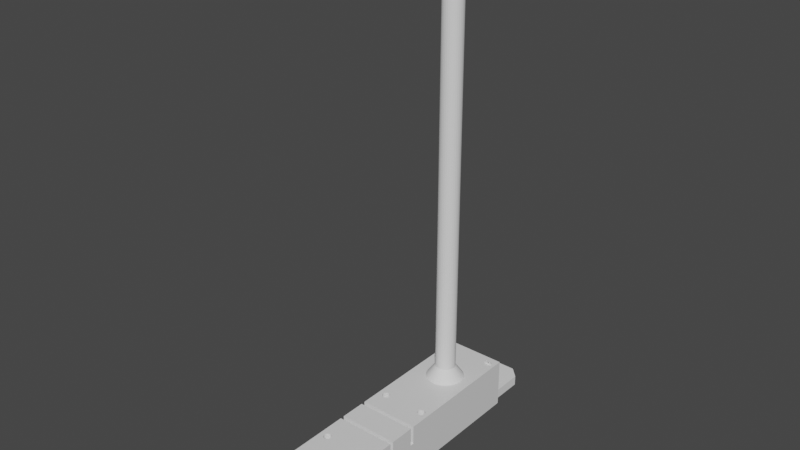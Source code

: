 # Source: FILETADOR_V2.0.blend  (saved by Blender 3.2.14; exported with 4.5.12 LTS)
import bpy
from mathutils import Matrix  # noqa: F401  (used for matrix-valued properties, if any)

bpy.ops.wm.read_factory_settings(use_empty=True)
scene = bpy.context.scene
scene.name = 'Scene'

# ---- collections
col_collection = bpy.data.collections.new('Collection'); scene.collection.children.link(col_collection)

# ---- materials (node trees are filled in below, after node groups)
mat_material = bpy.data.materials.new('Material')
mat_material.alpha_threshold = 0.0
mat_material.use_transparent_shadow = False
mat_material.line_color = (0.0, 0.0, 0.0, 1.0)
mat_material_001 = bpy.data.materials.new('Material.001')
mat_material_001.use_transparent_shadow = False
mat_material_001.diffuse_color = (0.163, 0.1368, 0.8, 1.0)

# ---- material node trees
mat_material.use_nodes = True; mat_material.node_tree.nodes.clear()
_N = mat_material.node_tree.nodes; _L = mat_material.node_tree.links
n0 = _N.new('ShaderNodeOutputMaterial'); n0.name = 'Material Output'; n0.location = (300, 300)
n1 = _N.new('ShaderNodeBsdfPrincipled'); n1.name = 'Principled BSDF'; n1.location = (10, 300)
n1.distribution = 'GGX'
n1.subsurface_method = 'RANDOM_WALK_SKIN'
n1.inputs[2].default_value = 0.4
n1.inputs[3].default_value = 1.45
n1.inputs[27].default_value = (0.0, 0.0, 0.0, 1.0)
n1.inputs[28].default_value = 1.0
_L.new(n1.outputs[0], n0.inputs[0])
n0.is_active_output = True
mat_material_001.use_nodes = True; mat_material_001.node_tree.nodes.clear()
_N = mat_material_001.node_tree.nodes; _L = mat_material_001.node_tree.links
n0 = _N.new('ShaderNodeBsdfPrincipled'); n0.name = 'Principled BSDF'; n0.location = (10, 300)
n0.distribution = 'GGX'
n0.subsurface_method = 'RANDOM_WALK_SKIN'
n0.inputs[3].default_value = 1.45
n0.inputs[27].default_value = (0.0, 0.0, 0.0, 1.0)
n0.inputs[28].default_value = 1.0
n1 = _N.new('ShaderNodeOutputMaterial'); n1.name = 'Material Output'; n1.location = (300, 300)
_L.new(n0.outputs[0], n1.inputs[0])
n1.is_active_output = True

# ---- world
world_world = bpy.data.worlds.new('World'); scene.world = world_world
world_world.use_nodes = True; world_world.node_tree.nodes.clear()
_N = world_world.node_tree.nodes; _L = world_world.node_tree.links
n0 = _N.new('ShaderNodeOutputWorld'); n0.name = 'World Output'; n0.location = (300, 300)
n1 = _N.new('ShaderNodeBackground'); n1.name = 'Background'; n1.location = (10, 300)
n1.inputs[0].default_value = (0.05088, 0.05088, 0.05088, 1.0)
_L.new(n1.outputs[0], n0.inputs[0])
n0.is_active_output = True
world_world.color = (0.05088, 0.05088, 0.05088)
world_world.use_sun_shadow = False
world_world.sun_shadow_jitter_overblur = 0.0

# ---- meshes
me_cube = bpy.data.meshes.new('Cube')
me_cube.from_pydata([(-0.7048, 0.07168, 0.3843), (-0.7048, -0.6125, 0.3843), (0.7302, 0.07168, 0.3843), (0.7302, -0.6125, 0.3843), (-0.6788, 0.07104, 0.3843), (1.0, 1.0, 1.0), (-0.6788, -0.6132, 0.3843), (-0.6538, 0.06914, 0.3843), (1.0, 1.0, -1.0), (0.7562, -0.6132, 0.3843), (-0.6307, 0.06606, 0.3843), (-0.6538, -0.6151, 0.3843), (1.0, -1.0, 1.0), (-0.6105, 0.06191, 0.3843), (0.7812, -0.6151, 0.3843), (-0.594, 0.05686, 0.3843), (-0.6307, -0.6182, 0.3843), (0.7562, 0.07104, 0.3843), (-0.6105, -0.6223, 0.3843), (-0.5816, 0.0511, 0.3843), (1.0, -1.0, -1.0), (0.8043, -0.6182, 0.3843), (-0.5741, 0.04485, 0.3843), (-0.594, -0.6274, 0.3843), (-0.5715, 0.03834, 0.3843), (-1.0, 1.0, 1.0), (0.7812, 0.06914, 0.3843), (0.8245, -0.6223, 0.3843), (-0.5741, 0.03184, 0.3843), (-0.5816, -0.6331, 0.3843), (-1.0, 1.0, -1.0), (-0.5816, 0.02559, 0.3843), (-1.0, -1.0, 1.0), (-0.5741, -0.6394, 0.3843), (-0.594, 0.01982, 0.3843), (0.841, -0.6274, 0.3843), (-0.6105, 0.01477, 0.3843), (0.8043, 0.06606, 0.3843), (-0.5715, -0.6459, 0.3843), (-0.6307, 0.01063, 0.3843), (-1.0, -1.0, -1.0), (-1.0, -0.1737, 1.0), (-0.6538, 0.007547, 0.3843), (-0.5741, -0.6524, 0.3843), (0.8534, -0.6331, 0.3843), (-0.6788, 0.00565, 0.3843), (0.8245, 0.06191, 0.3843), (-0.5816, -0.6586, 0.3843), (-0.7048, 0.00501, 0.3843), (-1.0, -0.1403, 1.0), (-0.594, -0.6644, 0.3843), (-0.7308, 0.00565, 0.3843), (0.8609, -0.6394, 0.3843), (1.0, -0.1737, 1.0), (-0.6105, -0.6694, 0.3843), (-0.7558, 0.007547, 0.3843), (0.841, 0.05686, 0.3843), (-0.7789, 0.01063, 0.3843), (0.8635, -0.6459, 0.3843), (1.0, -0.1403, 1.0), (-0.6307, -0.6736, 0.3843), (-0.7991, 0.01477, 0.3843), (0.8534, 0.0511, 0.3843), (-0.6538, -0.6767, 0.3843), (-0.8157, 0.01982, 0.3843), (0.8609, -0.6524, 0.3843), (-0.828, 0.02559, 0.3843), (-1.0, -0.1737, 0.2267), (-0.6788, -0.6786, 0.3843), (-0.8356, 0.03184, 0.3843), (-1.0, -0.1403, 0.2267), (0.8534, -0.6586, 0.3843), (-0.8382, 0.03834, 0.3843), (-0.7048, -0.6792, 0.3843), (0.8609, 0.04485, 0.3843), (-0.8356, 0.04485, 0.3843), (0.841, -0.6644, 0.3843), (-0.7308, -0.6786, 0.3843), (-0.828, 0.0511, 0.3843), (1.0, -0.1737, 0.2267), (1.0, -0.1403, 0.2267), (-0.8157, 0.05686, 0.3843), (-0.7558, -0.6767, 0.3843), (0.8635, 0.03834, 0.3843), (-0.7991, 0.06191, 0.3843), (0.8245, -0.6694, 0.3843), (-0.7789, -0.6736, 0.3843), (-0.7789, 0.06606, 0.3843), (-1.0, -0.4161, 1.0), (0.8043, -0.6736, 0.3843), (-0.7991, -0.6694, 0.3843), (-0.7558, 0.06914, 0.3843), (-1.0, -0.3827, 1.0), (1.0, -0.4161, 1.0), (-0.7308, 0.07104, 0.3843), (-0.8157, -0.6644, 0.3843), (0.8609, 0.03184, 0.3843), (0.7812, -0.6767, 0.3843), (-0.828, -0.6586, 0.3843), (1.0, -0.3827, 1.0), (0.8534, 0.02559, 0.3843), (-0.8356, -0.6524, 0.3843), (0.7562, -0.6786, 0.3843), (-1.0, -0.4161, 0.4683), (0.7302, -0.6792, 0.3843), (-0.8382, -0.6459, 0.3843), (-1.0, -0.3827, 0.4683), (1.0, -0.4161, 0.4683), (-0.8356, -0.6394, 0.3843), (0.841, 0.01982, 0.3843), (0.7042, -0.6786, 0.3843), (-0.828, -0.6331, 0.3843), (1.0, -0.3827, 0.4683), (0.6792, -0.6767, 0.3843), (-0.8157, -0.6274, 0.3843), (0.8245, 0.01477, 0.3843), (-0.7991, -0.6223, 0.3843), (0.8043, 0.01063, 0.3843), (0.7812, 0.007547, 0.3843), (-0.7789, -0.6182, 0.3843), (0.6561, -0.6736, 0.3843), (0.7562, 0.00565, 0.3843), (0.7302, 0.00501, 0.3843), (-0.7558, -0.6151, 0.3843), (0.6359, -0.6694, 0.3843), (0.7042, 0.00565, 0.3843), (-0.7308, -0.6132, 0.3843), (0.6792, 0.007547, 0.3843), (0.6193, -0.6644, 0.3843), (0.6561, 0.01063, 0.3843), (0.6359, 0.01477, 0.3843), (0.607, -0.6586, 0.3843), (0.6193, 0.01982, 0.3843), (0.607, 0.02559, 0.3843), (0.5994, -0.6524, 0.3843), (0.5994, 0.03184, 0.3843), (0.5968, 0.03834, 0.3843), (0.5968, -0.6459, 0.3843), (0.5994, 0.04485, 0.3843), (0.607, 0.0511, 0.3843), (0.5994, -0.6394, 0.3843), (0.6193, 0.05686, 0.3843), (0.6359, 0.06191, 0.3843), (0.607, -0.6331, 0.3843), (0.6561, 0.06606, 0.3843), (0.6792, 0.06914, 0.3843), (0.6193, -0.6274, 0.3843), (0.7042, 0.07104, 0.3843), (0.7562, 0.00565, 1.0), (0.6359, -0.6223, 0.3843), (0.7562, 0.07104, 1.0), (0.8043, 0.01063, 1.0), (0.6561, -0.6182, 0.3843), (0.7812, 0.007547, 1.0), (0.7812, 0.06914, 1.0), (0.6792, -0.6151, 0.3843), (0.6561, 0.06606, 1.0), (0.6792, 0.06914, 1.0), (0.7042, -0.6132, 0.3843), (0.7042, 0.07104, 1.0), (0.7302, 0.07168, 1.0), (0.8245, 0.01477, 1.0), (0.8043, 0.06606, 1.0), (0.841, 0.01982, 1.0), (0.841, 0.05686, 1.0), (0.8245, 0.06191, 1.0), (0.8534, 0.0511, 1.0), (0.8635, 0.03834, 1.0), (0.8609, 0.04485, 1.0), (0.8534, 0.02559, 1.0), (0.8609, 0.03184, 1.0), (0.5994, 0.03184, 1.0), (0.5968, 0.03834, 1.0), (0.5994, 0.04485, 1.0), (0.607, 0.02559, 1.0), (0.6193, 0.01982, 1.0), (0.607, 0.0511, 1.0), (0.6193, 0.05686, 1.0), (0.6359, 0.01477, 1.0), (0.6561, 0.01063, 1.0), (0.6359, 0.06191, 1.0), (0.7302, 0.00501, 1.0), (0.6792, 0.007547, 1.0), (0.7042, 0.00565, 1.0), (0.5968, -0.6459, 1.0), (0.5994, -0.6524, 1.0), (0.5994, -0.6394, 1.0), (0.607, -0.6331, 1.0), (0.6193, -0.6274, 1.0), (0.6193, -0.6644, 1.0), (0.607, -0.6586, 1.0), (0.6359, -0.6223, 1.0), (0.6561, -0.6182, 1.0), (0.6561, -0.6736, 1.0), (0.6792, -0.6151, 1.0), (0.7302, -0.6792, 1.0), (0.7042, -0.6132, 1.0), (0.7042, -0.6786, 1.0), (0.6792, -0.6767, 1.0), (0.6359, -0.6694, 1.0), (0.7562, -0.6786, 1.0), (0.7302, -0.6125, 1.0), (0.7812, -0.6767, 1.0), (0.7562, -0.6132, 1.0), (0.8043, -0.6736, 1.0), (0.7812, -0.6151, 1.0), (0.8245, -0.6694, 1.0), (0.8043, -0.6182, 1.0), (0.841, -0.6644, 1.0), (0.8415, -0.6642, 1.0), (0.8534, -0.6586, 1.0), (0.841, -0.6274, 1.0), (0.8635, -0.6459, 1.0), (0.8609, -0.6524, 1.0), (0.8609, -0.6394, 1.0), (0.8534, -0.6331, 1.0), (0.8245, -0.6223, 1.0), (-0.7048, -0.6125, 1.0), (-0.6788, -0.6132, 1.0), (-0.6538, -0.6151, 1.0), (-0.6307, -0.6182, 1.0), (-0.6105, -0.6223, 1.0), (-0.594, -0.6274, 1.0), (-0.5816, -0.6331, 1.0), (-0.5741, -0.6394, 1.0), (-0.5715, -0.6459, 1.0), (-0.5741, -0.6524, 1.0), (-0.5816, -0.6586, 1.0), (-0.594, -0.6644, 1.0), (-0.6105, -0.6694, 1.0), (-0.6307, -0.6736, 1.0), (-0.6538, -0.6767, 1.0), (-0.6788, -0.6786, 1.0), (-0.7048, -0.6792, 1.0), (-0.7308, -0.6786, 1.0), (-0.7558, -0.6767, 1.0), (-0.7789, -0.6736, 1.0), (-0.7991, -0.6694, 1.0), (-0.8157, -0.6644, 1.0), (-0.828, -0.6586, 1.0), (-0.8356, -0.6524, 1.0), (-0.8382, -0.6459, 1.0), (-0.8356, -0.6394, 1.0), (-0.828, -0.6331, 1.0), (-0.8157, -0.6274, 1.0), (-0.7991, -0.6223, 1.0), (-0.7789, -0.6182, 1.0), (-0.7558, -0.6151, 1.0), (-0.7308, -0.6132, 1.0), (-0.7048, 0.07168, 1.0), (-0.6788, 0.07104, 1.0), (-0.6538, 0.06914, 1.0), (-0.6307, 0.06606, 1.0), (-0.6105, 0.06191, 1.0), (-0.594, 0.05686, 1.0), (-0.5816, 0.0511, 1.0), (-0.5741, 0.04485, 1.0), (-0.5715, 0.03834, 1.0), (-0.5741, 0.03184, 1.0), (-0.5816, 0.02559, 1.0), (-0.594, 0.01982, 1.0), (-0.6105, 0.01477, 1.0), (-0.6307, 0.01063, 1.0), (-0.6538, 0.007547, 1.0), (-0.6788, 0.00565, 1.0), (-0.7048, 0.00501, 1.0), (-0.7308, 0.00565, 1.0), (-0.7558, 0.007547, 1.0), (-0.7789, 0.01063, 1.0), (-0.7991, 0.01477, 1.0), (-0.8157, 0.01982, 1.0), (-0.828, 0.02559, 1.0), (-0.8356, 0.03184, 1.0), (-0.8382, 0.03834, 1.0), (-0.8356, 0.04485, 1.0), (-0.828, 0.0511, 1.0), (-0.8157, 0.05686, 1.0), (-0.7991, 0.06191, 1.0), (-0.7789, 0.06606, 1.0), (-0.7558, 0.06914, 1.0), (-0.7308, 0.07104, 1.0)], [], [(12, 93, 215, 214, 212, 213, 210, 209), (215, 93, 88, 243, 244, 245, 246, 247, 248, 217, 218, 219, 220, 221, 222, 223, 224, 225, 226, 227, 228, 229, 230, 231, 232, 233, 234, 235, 236, 237, 238, 239, 32, 12, 209, 208, 206, 204, 202, 200, 195, 197, 198, 193, 199, 189, 190, 185, 184, 186, 187, 188, 191, 192, 194, 196, 201, 203, 205, 207, 216, 211), (88, 32, 239, 240, 241, 242, 243), (99, 53, 41, 92), (59, 5, 162, 165, 164, 166, 168, 167, 170), (272, 49, 59, 170, 169, 163, 161, 151, 153, 148, 181, 183, 182, 179, 178, 175, 174, 171, 172, 173, 176, 177, 180, 156, 157, 159, 160, 150, 154, 162, 5, 25, 277, 278, 279, 280, 249, 250, 251, 252, 253, 254, 255, 256, 257, 258, 259, 260, 261, 262, 263, 264, 265, 266, 267, 268, 269, 270, 271), (277, 25, 49, 272, 273, 274, 275, 276), (20, 12, 32, 40), (92, 41, 67, 70, 49, 25, 30, 40, 32, 88, 103, 106), (30, 8, 20, 40), (12, 20, 8, 5, 59, 80, 79, 53, 99, 112, 107, 93), (30, 25, 5, 8), (49, 70, 80, 59), (53, 79, 67, 41), (70, 67, 79, 80), (92, 106, 112, 99), (93, 107, 103, 88), (106, 103, 107, 112), (160, 2, 17, 150), (150, 17, 26, 154), (154, 26, 37, 162), (162, 37, 46, 165), (165, 46, 56, 164), (164, 56, 62, 166), (166, 62, 74, 168), (74, 83, 167, 168), (83, 96, 170, 167), (96, 100, 169, 170), (100, 109, 163, 169), (109, 115, 161, 163), (115, 117, 151, 161), (117, 118, 153, 151), (118, 121, 148, 153), (121, 122, 181, 148), (122, 125, 183, 181), (125, 127, 182, 183), (127, 129, 179, 182), (129, 130, 178, 179), (130, 132, 175, 178), (132, 133, 174, 175), (133, 135, 171, 174), (171, 135, 136, 172), (172, 136, 138, 173), (173, 138, 139, 176), (176, 139, 141, 177), (177, 141, 142, 180), (180, 142, 144, 156), (156, 144, 145, 157), (157, 145, 147, 159), (159, 147, 2, 160), (74, 62, 56, 46, 37, 26, 17, 2, 147, 145, 144, 142, 141, 139, 138, 136, 135, 133, 132, 130, 129, 127, 125, 122, 121, 118, 117, 115, 109, 100, 96, 83), (201, 3, 9, 203), (203, 9, 14, 205), (205, 14, 21, 207), (207, 21, 27, 216), (216, 27, 35, 211), (211, 35, 44, 215), (215, 44, 52, 214), (52, 58, 212, 214), (58, 65, 213, 212), (65, 71, 210, 213), (209, 210, 71, 76, 208), (76, 85, 206, 208), (85, 89, 204, 206), (89, 97, 202, 204), (97, 102, 200, 202), (102, 104, 195, 200), (104, 110, 197, 195), (110, 113, 198, 197), (113, 120, 193, 198), (120, 124, 199, 193), (124, 128, 189, 199), (128, 131, 190, 189), (131, 134, 185, 190), (185, 134, 137, 184), (184, 137, 140, 186), (186, 140, 143, 187), (187, 143, 146, 188), (188, 146, 149, 191), (191, 149, 152, 192), (192, 152, 155, 194), (194, 155, 158, 196), (196, 158, 3, 201), (137, 134, 131, 128, 124, 120, 113, 110, 104, 102, 97, 89, 85, 76, 71, 65, 58, 52, 44, 35, 27, 21, 14, 9, 3, 158, 155, 152, 149, 146, 143, 140), (217, 1, 6, 218), (218, 6, 11, 219), (219, 11, 16, 220), (220, 16, 18, 221), (221, 18, 23, 222), (222, 23, 29, 223), (223, 29, 33, 224), (33, 38, 225, 224), (38, 43, 226, 225), (43, 47, 227, 226), (47, 50, 228, 227), (50, 54, 229, 228), (54, 60, 230, 229), (60, 63, 231, 230), (63, 68, 232, 231), (68, 73, 233, 232), (73, 77, 234, 233), (77, 82, 235, 234), (82, 86, 236, 235), (86, 90, 237, 236), (90, 95, 238, 237), (95, 98, 239, 238), (98, 101, 240, 239), (240, 101, 105, 241), (241, 105, 108, 242), (242, 108, 111, 243), (243, 111, 114, 244), (244, 114, 116, 245), (245, 116, 119, 246), (246, 119, 123, 247), (247, 123, 126, 248), (248, 126, 1, 217), (33, 29, 23, 18, 16, 11, 6, 1, 126, 123, 119, 116, 114, 111, 108, 105, 101, 98, 95, 90, 86, 82, 77, 73, 68, 63, 60, 54, 50, 47, 43, 38), (249, 0, 4, 250), (250, 4, 7, 251), (251, 7, 10, 252), (252, 10, 13, 253), (253, 13, 15, 254), (254, 15, 19, 255), (255, 19, 22, 256), (22, 24, 257, 256), (24, 28, 258, 257), (28, 31, 259, 258), (31, 34, 260, 259), (34, 36, 261, 260), (36, 39, 262, 261), (39, 42, 263, 262), (42, 45, 264, 263), (45, 48, 265, 264), (48, 51, 266, 265), (51, 55, 267, 266), (55, 57, 268, 267), (57, 61, 269, 268), (61, 64, 270, 269), (64, 66, 271, 270), (66, 69, 272, 271), (272, 69, 72, 273), (273, 72, 75, 274), (274, 75, 78, 275), (275, 78, 81, 276), (276, 81, 84, 277), (277, 84, 87, 278), (278, 87, 91, 279), (279, 91, 94, 280), (280, 94, 0, 249), (22, 19, 15, 13, 10, 7, 4, 0, 94, 91, 87, 84, 81, 78, 75, 72, 69, 66, 64, 61, 57, 55, 51, 48, 45, 42, 39, 36, 34, 31, 28, 24)])
me_cube.polygons.foreach_set('material_index', [0, 0, 0, 0, 0, 0, 0, 0, 0, 0, 0, 0, 1, 1, 1, 1, 1, 1, 1, 1, 1, 1, 1, 1, 1, 1, 1, 1, 1, 1, 1, 1, 1, 1, 1, 1, 1, 1, 1, 1, 1, 1, 1, 1, 1, 1, 1, 1, 1, 1, 1, 1, 1, 1, 1, 1, 1, 1, 1, 1, 1, 1, 1, 1, 1, 1, 1, 1, 1, 1, 1, 1, 1, 1, 1, 1, 1, 1, 1, 1, 1, 1, 1, 1, 1, 1, 1, 1, 1, 1, 1, 1, 1, 1, 1, 1, 1, 1, 1, 1, 1, 1, 1, 1, 1, 1, 1, 1, 1, 1, 1, 1, 1, 1, 1, 1, 1, 1, 1, 1, 1, 1, 1, 1, 1, 1, 1, 1, 1, 1, 1, 1, 1, 1, 1, 1, 1, 1, 1, 1, 1, 1, 1, 1, 1, 1, 1, 1, 1, 1])
_uv = me_cube.uv_layers.new(name='UVMap')
_uv.uv.foreach_set('vector', [0.625, 0.75, 0.625, 0.677, 0.6433, 0.7041, 0.6424, 0.7049, 0.6421, 0.7057, 0.6424, 0.7065, 0.6433, 0.7073, 0.6448, 0.708, 0.6433, 0.7041, 0.625, 0.677, 0.875, 0.677, 0.8535, 0.7041, 0.852, 0.7034, 0.8499, 0.7028, 0.8474, 0.7023, 0.8445, 0.7019, 0.8414, 0.7016, 0.8381, 0.7016, 0.8349, 0.7016, 0.8317, 0.7019, 0.8288, 0.7023, 0.8263, 0.7028, 0.8242, 0.7034, 0.8227, 0.7041, 0.8218, 0.7049, 0.8214, 0.7057, 0.8218, 0.7065, 0.8227, 0.7073, 0.8242, 0.708, 0.8263, 0.7087, 0.8288, 0.7092, 0.8317, 0.7096, 0.8349, 0.7098, 0.8381, 0.7099, 0.8414, 0.7098, 0.8445, 0.7096, 0.8474, 0.7092, 0.8499, 0.7087, 0.852, 0.708, 0.8535, 0.7073, 0.875, 0.75, 0.625, 0.75, 0.6448, 0.708, 0.6449, 0.708, 0.6469, 0.7087, 0.6495, 0.7092, 0.6523, 0.7096, 0.6555, 0.7098, 0.6587, 0.7099, 0.662, 0.7098, 0.6651, 0.7096, 0.668, 0.7092, 0.6705, 0.7087, 0.6726, 0.708, 0.6741, 0.7073, 0.6751, 0.7065, 0.6754, 0.7057, 0.6751, 0.7049, 0.6741, 0.7041, 0.6726, 0.7034, 0.6705, 0.7028, 0.668, 0.7023, 0.6651, 0.7019, 0.662, 0.7016, 0.6587, 0.7016, 0.6555, 0.7016, 0.6523, 0.7019, 0.6495, 0.7023, 0.6469, 0.7028, 0.6449, 0.7034, 0.875, 0.677, 0.875, 0.75, 0.8535, 0.7073, 0.8544, 0.7065, 0.8548, 0.7057, 0.8544, 0.7049, 0.8535, 0.7041, 0.625, 0.6728, 0.625, 0.6467, 0.875, 0.6467, 0.875, 0.6728, 0.625, 0.6425, 0.625, 0.5, 0.6495, 0.6167, 0.6469, 0.6173, 0.6449, 0.6179, 0.6433, 0.6186, 0.6424, 0.6194, 0.6421, 0.6202, 0.6424, 0.621, 0.8544, 0.621, 0.875, 0.6425, 0.625, 0.6425, 0.6424, 0.621, 0.6433, 0.6218, 0.6449, 0.6225, 0.6469, 0.6232, 0.6495, 0.6237, 0.6523, 0.6241, 0.6555, 0.6243, 0.6587, 0.6244, 0.662, 0.6243, 0.6651, 0.6241, 0.668, 0.6237, 0.6705, 0.6232, 0.6726, 0.6225, 0.6741, 0.6218, 0.6751, 0.621, 0.6754, 0.6202, 0.6751, 0.6194, 0.6741, 0.6186, 0.6726, 0.6179, 0.6705, 0.6173, 0.668, 0.6167, 0.6651, 0.6164, 0.662, 0.6161, 0.6587, 0.616, 0.6555, 0.6161, 0.6523, 0.6164, 0.6495, 0.6167, 0.625, 0.5, 0.875, 0.5, 0.8499, 0.6173, 0.8474, 0.6167, 0.8445, 0.6164, 0.8414, 0.6161, 0.8381, 0.616, 0.8349, 0.6161, 0.8317, 0.6164, 0.8288, 0.6167, 0.8263, 0.6173, 0.8242, 0.6179, 0.8227, 0.6186, 0.8218, 0.6194, 0.8214, 0.6202, 0.8218, 0.621, 0.8227, 0.6218, 0.8242, 0.6225, 0.8263, 0.6232, 0.8288, 0.6237, 0.8317, 0.6241, 0.8349, 0.6243, 0.8381, 0.6244, 0.8414, 0.6243, 0.8445, 0.6241, 0.8474, 0.6237, 0.8499, 0.6232, 0.852, 0.6225, 0.8535, 0.6218, 0.8499, 0.6173, 0.875, 0.5, 0.875, 0.6425, 0.8544, 0.621, 0.8548, 0.6202, 0.8544, 0.6194, 0.8535, 0.6186, 0.852, 0.6179, 0.375, 0.75, 0.625, 0.75, 0.625, 1.0, 0.375, 1.0, 0.625, 0.07716, 0.625, 0.1033, 0.5283, 0.1033, 0.5283, 0.1075, 0.625, 0.1075, 0.625, 0.25, 0.375, 0.25, 0.375, 0.0, 0.625, 0.0, 0.625, 0.07299, 0.5585, 0.07299, 0.5585, 0.07716, 0.125, 0.5, 0.375, 0.5, 0.375, 0.75, 0.125, 0.75, 0.625, 0.75, 0.375, 0.75, 0.375, 0.5, 0.625, 0.5, 0.625, 0.6425, 0.5283, 0.6425, 0.5283, 0.6467, 0.625, 0.6467, 0.625, 0.6728, 0.5585, 0.6728, 0.5585, 0.677, 0.625, 0.677, 0.375, 0.25, 0.625, 0.25, 0.625, 0.5, 0.375, 0.5, 0.6167, 0.2738, 0.375, 0.2738, 0.375, 0.4881, 0.6167, 0.4881, 0.6167, 0.7619, 0.375, 0.7619, 0.375, 0.9762, 0.6167, 0.9762, 0.1488, 0.5, 0.1488, 0.75, 0.3631, 0.75, 0.3631, 0.5, 0.6124, 0.2738, 0.375, 0.2738, 0.375, 0.4881, 0.6124, 0.4881, 0.6124, 0.7619, 0.375, 0.7619, 0.375, 0.9762, 0.6124, 0.9762, 0.1488, 0.5, 0.1488, 0.75, 0.3631, 0.75, 0.3631, 0.5, 1.0, 0.981, 1.0, 0.5, 0.9688, 0.5, 0.9688, 0.981, 0.9688, 0.981, 0.9688, 0.5, 0.9375, 0.5, 0.9375, 0.981, 0.9375, 0.981, 0.9375, 0.5, 0.9062, 0.5, 0.9063, 0.981, 0.9063, 0.981, 0.9062, 0.5, 0.875, 0.5, 0.875, 0.981, 0.875, 0.981, 0.875, 0.5, 0.8438, 0.5, 0.8438, 0.981, 0.8438, 0.981, 0.8438, 0.5, 0.8125, 0.5, 0.8125, 0.981, 0.8125, 0.981, 0.8125, 0.5, 0.7812, 0.5, 0.7812, 0.981, 0.7812, 0.5, 0.75, 0.5, 0.75, 0.981, 0.7812, 0.981, 0.75, 0.5, 0.7188, 0.5, 0.7188, 0.981, 0.75, 0.981, 0.7188, 0.5, 0.6875, 0.5, 0.6875, 0.981, 0.7188, 0.981, 0.6875, 0.5, 0.6562, 0.5, 0.6562, 0.981, 0.6875, 0.981, 0.6562, 0.5, 0.625, 0.5, 0.625, 0.981, 0.6562, 0.981, 0.625, 0.5, 0.5938, 0.5, 0.5938, 0.981, 0.625, 0.981, 0.5938, 0.5, 0.5625, 0.5, 0.5625, 0.981, 0.5938, 0.981, 0.5625, 0.5, 0.5312, 0.5, 0.5312, 0.981, 0.5625, 0.981, 0.5312, 0.5, 0.5, 0.5, 0.5, 0.981, 0.5312, 0.981, 0.5, 0.5, 0.4688, 0.5, 0.4688, 0.981, 0.5, 0.981, 0.4688, 0.5, 0.4375, 0.5, 0.4375, 0.981, 0.4688, 0.981, 0.4375, 0.5, 0.4062, 0.5, 0.4062, 0.981, 0.4375, 0.981, 0.4062, 0.5, 0.375, 0.5, 0.375, 0.981, 0.4062, 0.981, 0.375, 0.5, 0.3438, 0.5, 0.3438, 0.981, 0.375, 0.981, 0.3438, 0.5, 0.3125, 0.5, 0.3125, 0.981, 0.3438, 0.981, 0.3125, 0.5, 0.2812, 0.5, 0.2812, 0.981, 0.3125, 0.981, 0.2812, 0.981, 0.2812, 0.5, 0.25, 0.5, 0.25, 0.981, 0.25, 0.981, 0.25, 0.5, 0.2188, 0.5, 0.2188, 0.981, 0.2188, 0.981, 0.2188, 0.5, 0.1875, 0.5, 0.1875, 0.981, 0.1875, 0.981, 0.1875, 0.5, 0.1562, 0.5, 0.1562, 0.981, 0.1562, 0.981, 0.1562, 0.5, 0.125, 0.5, 0.125, 0.981, 0.125, 0.981, 0.125, 0.5, 0.09375, 0.5, 0.09375, 0.981, 0.09375, 0.981, 0.09375, 0.5, 0.0625, 0.5, 0.0625, 0.981, 0.0625, 0.981, 0.0625, 0.5, 0.03125, 0.5, 0.03125, 0.981, 0.03125, 0.981, 0.03125, 0.5, 0.0, 0.5, 0.0, 0.981, 0.9854, 0.2968, 0.9717, 0.3418, 0.9496, 0.3833, 0.9197, 0.4197, 0.8833, 0.4496, 0.8418, 0.4717, 0.7968, 0.4854, 0.75, 0.49, 0.7032, 0.4854, 0.6582, 0.4717, 0.6167, 0.4496, 0.5803, 0.4197, 0.5504, 0.3833, 0.5283, 0.3418, 0.5146, 0.2968, 0.51, 0.25, 0.5146, 0.2032, 0.5283, 0.1582, 0.5504, 0.1167, 0.5803, 0.08029, 0.6167, 0.05045, 0.6582, 0.02827, 0.7032, 0.01461, 0.75, 0.01, 0.7968, 0.01461, 0.8418, 0.02827, 0.8833, 0.05045, 0.9197, 0.08029, 0.9496, 0.1167, 0.9717, 0.1582, 0.9854, 0.2032, 0.99, 0.25, 1.0, 0.981, 1.0, 0.5, 0.9688, 0.5, 0.9688, 0.981, 0.9688, 0.981, 0.9688, 0.5, 0.9375, 0.5, 0.9375, 0.981, 0.9375, 0.981, 0.9375, 0.5, 0.9062, 0.5, 0.9062, 0.981, 0.9062, 0.981, 0.9062, 0.5, 0.875, 0.5, 0.875, 0.981, 0.875, 0.981, 0.875, 0.5, 0.8438, 0.5, 0.8438, 0.981, 0.8438, 0.981, 0.8438, 0.5, 0.8125, 0.5, 0.8125, 0.981, 0.8125, 0.981, 0.8125, 0.5, 0.7812, 0.5, 0.7812, 0.981, 0.7812, 0.5, 0.75, 0.5, 0.75, 0.981, 0.7812, 0.981, 0.75, 0.5, 0.7188, 0.5, 0.7188, 0.981, 0.75, 0.981, 0.7188, 0.5, 0.6875, 0.5, 0.6875, 0.981, 0.7188, 0.981, 0.6574, 0.981, 0.6875, 0.981, 0.6875, 0.5, 0.6562, 0.5, 0.6562, 0.981, 0.6562, 0.5, 0.625, 0.5, 0.625, 0.981, 0.6562, 0.981, 0.625, 0.5, 0.5938, 0.5, 0.5938, 0.981, 0.625, 0.981, 0.5938, 0.5, 0.5625, 0.5, 0.5625, 0.981, 0.5938, 0.981, 0.5625, 0.5, 0.5312, 0.5, 0.5312, 0.981, 0.5625, 0.981, 0.5312, 0.5, 0.5, 0.5, 0.5, 0.981, 0.5312, 0.981, 0.5, 0.5, 0.4688, 0.5, 0.4688, 0.981, 0.5, 0.981, 0.4688, 0.5, 0.4375, 0.5, 0.4375, 0.981, 0.4688, 0.981, 0.4375, 0.5, 0.4062, 0.5, 0.4062, 0.981, 0.4375, 0.981, 0.4062, 0.5, 0.375, 0.5, 0.375, 0.981, 0.4062, 0.981, 0.375, 0.5, 0.3438, 0.5, 0.3438, 0.981, 0.375, 0.981, 0.3438, 0.5, 0.3125, 0.5, 0.3125, 0.981, 0.3438, 0.981, 0.3125, 0.5, 0.2812, 0.5, 0.2812, 0.981, 0.3125, 0.981, 0.2812, 0.981, 0.2812, 0.5, 0.25, 0.5, 0.25, 0.981, 0.25, 0.981, 0.25, 0.5, 0.2188, 0.5, 0.2188, 0.981, 0.2188, 0.981, 0.2188, 0.5, 0.1875, 0.5, 0.1875, 0.981, 0.1875, 0.981, 0.1875, 0.5, 0.1562, 0.5, 0.1562, 0.981, 0.1562, 0.981, 0.1562, 0.5, 0.125, 0.5, 0.125, 0.981, 0.125, 0.981, 0.125, 0.5, 0.09375, 0.5, 0.09375, 0.981, 0.09375, 0.981, 0.09375, 0.5, 0.0625, 0.5, 0.0625, 0.981, 0.0625, 0.981, 0.0625, 0.5, 0.03125, 0.5, 0.03125, 0.981, 0.03125, 0.981, 0.03125, 0.5, 0.0, 0.5, 0.0, 0.981, 0.51, 0.25, 0.5146, 0.2032, 0.5283, 0.1582, 0.5504, 0.1167, 0.5803, 0.08029, 0.6167, 0.05045, 0.6582, 0.02827, 0.7032, 0.01461, 0.75, 0.01, 0.7968, 0.01461, 0.8418, 0.02827, 0.8833, 0.05045, 0.9197, 0.08029, 0.9496, 0.1167, 0.9717, 0.1582, 0.9854, 0.2032, 0.99, 0.25, 0.9854, 0.2968, 0.9717, 0.3418, 0.9496, 0.3833, 0.9197, 0.4197, 0.8833, 0.4496, 0.8418, 0.4717, 0.7968, 0.4854, 0.75, 0.49, 0.7032, 0.4854, 0.6582, 0.4717, 0.6167, 0.4496, 0.5803, 0.4197, 0.5504, 0.3833, 0.5283, 0.3418, 0.5146, 0.2968, 1.0, 0.981, 1.0, 0.5, 0.9688, 0.5, 0.9688, 0.981, 0.9688, 0.981, 0.9688, 0.5, 0.9375, 0.5, 0.9375, 0.981, 0.9375, 0.981, 0.9375, 0.5, 0.9062, 0.5, 0.9062, 0.981, 0.9062, 0.981, 0.9062, 0.5, 0.875, 0.5, 0.875, 0.981, 0.875, 0.981, 0.875, 0.5, 0.8438, 0.5, 0.8438, 0.981, 0.8438, 0.981, 0.8438, 0.5, 0.8125, 0.5, 0.8125, 0.981, 0.8125, 0.981, 0.8125, 0.5, 0.7812, 0.5, 0.7812, 0.981, 0.7812, 0.5, 0.75, 0.5, 0.75, 0.981, 0.7812, 0.981, 0.75, 0.5, 0.7188, 0.5, 0.7188, 0.981, 0.75, 0.981, 0.7188, 0.5, 0.6875, 0.5, 0.6875, 0.981, 0.7188, 0.981, 0.6875, 0.5, 0.6562, 0.5, 0.6562, 0.981, 0.6875, 0.981, 0.6562, 0.5, 0.625, 0.5, 0.625, 0.981, 0.6562, 0.981, 0.625, 0.5, 0.5938, 0.5, 0.5938, 0.981, 0.625, 0.981, 0.5938, 0.5, 0.5625, 0.5, 0.5625, 0.981, 0.5938, 0.981, 0.5625, 0.5, 0.5312, 0.5, 0.5312, 0.981, 0.5625, 0.981, 0.5312, 0.5, 0.5, 0.5, 0.5, 0.981, 0.5312, 0.981, 0.5, 0.5, 0.4688, 0.5, 0.4688, 0.981, 0.5, 0.981, 0.4688, 0.5, 0.4375, 0.5, 0.4375, 0.981, 0.4688, 0.981, 0.4375, 0.5, 0.4062, 0.5, 0.4062, 0.981, 0.4375, 0.981, 0.4062, 0.5, 0.375, 0.5, 0.375, 0.981, 0.4062, 0.981, 0.375, 0.5, 0.3438, 0.5, 0.3438, 0.981, 0.375, 0.981, 0.3438, 0.5, 0.3125, 0.5, 0.3125, 0.981, 0.3438, 0.981, 0.3125, 0.5, 0.2812, 0.5, 0.2812, 0.981, 0.3125, 0.981, 0.2812, 0.981, 0.2812, 0.5, 0.25, 0.5, 0.25, 0.981, 0.25, 0.981, 0.25, 0.5, 0.2188, 0.5, 0.2188, 0.981, 0.2188, 0.981, 0.2188, 0.5, 0.1875, 0.5, 0.1875, 0.981, 0.1875, 0.981, 0.1875, 0.5, 0.1562, 0.5, 0.1562, 0.981, 0.1562, 0.981, 0.1562, 0.5, 0.125, 0.5, 0.125, 0.981, 0.125, 0.981, 0.125, 0.5, 0.09375, 0.5, 0.09375, 0.981, 0.09375, 0.981, 0.09375, 0.5, 0.0625, 0.5, 0.0625, 0.981, 0.0625, 0.981, 0.0625, 0.5, 0.03125, 0.5, 0.03125, 0.981, 0.03125, 0.981, 0.03125, 0.5, 0.0, 0.5, 0.0, 0.981, 0.9854, 0.2968, 0.9717, 0.3418, 0.9496, 0.3833, 0.9197, 0.4197, 0.8833, 0.4496, 0.8418, 0.4717, 0.7968, 0.4854, 0.75, 0.49, 0.7032, 0.4854, 0.6582, 0.4717, 0.6167, 0.4496, 0.5803, 0.4197, 0.5504, 0.3833, 0.5283, 0.3418, 0.5146, 0.2968, 0.51, 0.25, 0.5146, 0.2032, 0.5283, 0.1582, 0.5504, 0.1167, 0.5803, 0.08029, 0.6167, 0.05045, 0.6582, 0.02827, 0.7032, 0.01461, 0.75, 0.01, 0.7968, 0.01461, 0.8418, 0.02827, 0.8833, 0.05045, 0.9197, 0.08029, 0.9496, 0.1167, 0.9717, 0.1582, 0.9854, 0.2032, 0.99, 0.25, 1.0, 0.981, 1.0, 0.5, 0.9688, 0.5, 0.9688, 0.981, 0.9688, 0.981, 0.9688, 0.5, 0.9375, 0.5, 0.9375, 0.981, 0.9375, 0.981, 0.9375, 0.5, 0.9062, 0.5, 0.9062, 0.981, 0.9062, 0.981, 0.9062, 0.5, 0.875, 0.5, 0.875, 0.981, 0.875, 0.981, 0.875, 0.5, 0.8438, 0.5, 0.8438, 0.981, 0.8438, 0.981, 0.8438, 0.5, 0.8125, 0.5, 0.8125, 0.981, 0.8125, 0.981, 0.8125, 0.5, 0.7812, 0.5, 0.7812, 0.981, 0.7812, 0.5, 0.75, 0.5, 0.75, 0.981, 0.7812, 0.981, 0.75, 0.5, 0.7188, 0.5, 0.7188, 0.981, 0.75, 0.981, 0.7188, 0.5, 0.6875, 0.5, 0.6875, 0.981, 0.7188, 0.981, 0.6875, 0.5, 0.6562, 0.5, 0.6562, 0.981, 0.6875, 0.981, 0.6562, 0.5, 0.625, 0.5, 0.625, 0.981, 0.6562, 0.981, 0.625, 0.5, 0.5938, 0.5, 0.5938, 0.981, 0.625, 0.981, 0.5938, 0.5, 0.5625, 0.5, 0.5625, 0.981, 0.5938, 0.981, 0.5625, 0.5, 0.5312, 0.5, 0.5312, 0.981, 0.5625, 0.981, 0.5312, 0.5, 0.5, 0.5, 0.5, 0.981, 0.5312, 0.981, 0.5, 0.5, 0.4688, 0.5, 0.4688, 0.981, 0.5, 0.981, 0.4688, 0.5, 0.4375, 0.5, 0.4375, 0.981, 0.4688, 0.981, 0.4375, 0.5, 0.4062, 0.5, 0.4062, 0.981, 0.4375, 0.981, 0.4062, 0.5, 0.375, 0.5, 0.375, 0.981, 0.4062, 0.981, 0.375, 0.5, 0.3438, 0.5, 0.3438, 0.981, 0.375, 0.981, 0.3438, 0.5, 0.3125, 0.5, 0.3125, 0.981, 0.3438, 0.981, 0.3125, 0.5, 0.2812, 0.5, 0.2812, 0.981, 0.3125, 0.981, 0.2812, 0.981, 0.2812, 0.5, 0.25, 0.5, 0.25, 0.981, 0.25, 0.981, 0.25, 0.5, 0.2188, 0.5, 0.2188, 0.981, 0.2188, 0.981, 0.2188, 0.5, 0.1875, 0.5, 0.1875, 0.981, 0.1875, 0.981, 0.1875, 0.5, 0.1562, 0.5, 0.1562, 0.981, 0.1562, 0.981, 0.1562, 0.5, 0.125, 0.5, 0.125, 0.981, 0.125, 0.981, 0.125, 0.5, 0.09375, 0.5, 0.09375, 0.981, 0.09375, 0.981, 0.09375, 0.5, 0.0625, 0.5, 0.0625, 0.981, 0.0625, 0.981, 0.0625, 0.5, 0.03125, 0.5, 0.03125, 0.981, 0.03125, 0.981, 0.03125, 0.5, 0.0, 0.5, 0.0, 0.981, 0.9854, 0.2968, 0.9717, 0.3418, 0.9496, 0.3833, 0.9197, 0.4197, 0.8833, 0.4496, 0.8418, 0.4717, 0.7968, 0.4854, 0.75, 0.49, 0.7032, 0.4854, 0.6582, 0.4717, 0.6167, 0.4496, 0.5803, 0.4197, 0.5504, 0.3833, 0.5283, 0.3418, 0.5146, 0.2968, 0.51, 0.25, 0.5146, 0.2032, 0.5283, 0.1582, 0.5504, 0.1167, 0.5803, 0.08029, 0.6167, 0.05045, 0.6582, 0.02827, 0.7032, 0.01461, 0.75, 0.01, 0.7968, 0.01461, 0.8418, 0.02827, 0.8833, 0.05045, 0.9197, 0.08029, 0.9496, 0.1167, 0.9717, 0.1582, 0.9854, 0.2032, 0.99, 0.25])
me_cube.materials.append(mat_material)
me_cube.materials.append(None)
me_cube.materials.append(mat_material_001)
me_cube.use_mirror_vertex_groups = False
me_cube.update()
me_cube_006 = bpy.data.meshes.new('Cube.006')
me_cube_006.from_pydata([(-1.0, -1.0, -1.0), (-1.0, -1.0, 1.0), (1.0, -1.0, -1.0), (1.0, -1.0, 1.0), (-2.842e-14, 1.0, -1.0), (-2.842e-14, 1.0, 1.0), (-2.842e-14, -1.0, -1.0), (-2.842e-14, -1.0, 1.0), (-0.5, 1.0, -1.0), (-0.5, -1.0, 1.0), (-0.5, 1.0, 1.0), (-0.5, -1.0, -1.0), (0.5, 1.0, 1.0), (0.5, -1.0, -1.0), (0.5, 1.0, -1.0), (0.5, -1.0, 1.0), (-1.0, 0.6007, -1.0), (-0.6007, 1.0, -1.0), (-0.6007, 1.0, 1.0), (-1.0, 0.6007, 1.0), (0.6007, 1.0, -1.0), (1.0, 0.6007, -1.0), (1.0, 0.6007, 1.0), (0.6007, 1.0, 1.0), (-2.842e-14, -0.1838, 1.0), (0.01281, -0.185, -1.0), (0.01281, -0.185, 1.0), (-2.842e-14, -0.1838, -1.0), (-0.01841, -0.182, -1.0), (-0.01841, -0.182, 1.0), (-0.04842, -0.1728, -1.0), (-0.04842, -0.1728, 1.0), (-0.07608, -0.1581, -1.0), (-0.07608, -0.1581, 1.0), (-0.1003, -0.1382, -1.0), (-0.1003, -0.1382, 1.0), (-0.1202, -0.1139, -1.0), (-0.1202, -0.1139, 1.0), (-0.135, -0.08626, -1.0), (-0.135, -0.08626, 1.0), (-0.1441, -0.05624, -1.0), (-0.1441, -0.05624, 1.0), (-0.1472, -0.02503, -1.0), (-0.1472, -0.02503, 1.0), (-0.1441, 0.006189, -1.0), (-0.1441, 0.006189, 1.0), (-0.135, 0.0362, -1.0), (-0.135, 0.0362, 1.0), (-0.1202, 0.06387, -1.0), (-0.1202, 0.06387, 1.0), (-0.1003, 0.08811, -1.0), (-0.1003, 0.08811, 1.0), (-0.07608, 0.108, -1.0), (-0.07608, 0.108, 1.0), (-0.04842, 0.1228, -1.0), (-0.04842, 0.1228, 1.0), (-0.01841, 0.1319, -1.0), (-0.01841, 0.1319, 1.0), (-2.842e-14, 0.1337, 1.0), (-2.842e-14, 0.1337, -1.0), (0.01281, 0.135, -1.0), (0.01281, 0.135, 1.0), (0.04402, 0.1319, -1.0), (0.04402, 0.1319, 1.0), (0.07404, 0.1228, -1.0), (0.07404, 0.1228, 1.0), (0.1017, 0.108, -1.0), (0.1017, 0.108, 1.0), (0.1259, 0.08811, -1.0), (0.1259, 0.08811, 1.0), (0.1458, 0.06387, -1.0), (0.1458, 0.06387, 1.0), (0.1606, 0.0362, -1.0), (0.1606, 0.0362, 1.0), (0.1697, 0.006189, -1.0), (0.1697, 0.006189, 1.0), (0.1728, -0.02503, -1.0), (0.1728, -0.02503, 1.0), (0.1697, -0.05624, -1.0), (0.1697, -0.05624, 1.0), (0.1606, -0.08626, -1.0), (0.1606, -0.08626, 1.0), (0.1458, -0.1139, -1.0), (0.1458, -0.1139, 1.0), (0.1259, -0.1382, -1.0), (0.1259, -0.1382, 1.0), (0.1017, -0.1581, -1.0), (0.1017, -0.1581, 1.0), (0.07404, -0.1728, -1.0), (0.07404, -0.1728, 1.0), (0.04402, -0.182, -1.0), (0.04402, -0.182, 1.0)], [], [(17, 18, 10, 8), (23, 12, 15, 3, 22), (20, 21, 2, 13, 14), (11, 9, 1, 0), (14, 12, 23, 20), (21, 22, 3, 2), (24, 7, 15, 12, 5, 58, 61, 63, 65, 67, 69, 71, 73, 75, 77, 79, 81, 83, 85, 87, 89, 91, 26), (6, 11, 8, 4, 59, 56, 54, 52, 50, 48, 46, 44, 42, 40, 38, 36, 34, 32, 30, 28, 27), (13, 15, 7, 6), (8, 10, 5, 4), (19, 1, 9, 10, 18), (0, 1, 19, 16), (58, 5, 10, 9, 7, 24, 29, 31, 33, 35, 37, 39, 41, 43, 45, 47, 49, 51, 53, 55, 57), (6, 7, 9, 11), (2, 3, 15, 13), (4, 14, 13, 6, 27, 25, 90, 88, 86, 84, 82, 80, 78, 76, 74, 72, 70, 68, 66, 64, 62, 60, 59), (4, 5, 12, 14), (18, 17, 16, 19), (22, 21, 20, 23), (8, 11, 0, 16, 17), (25, 27, 28, 29, 24, 26), (31, 29, 28, 30), (33, 31, 30, 32), (35, 33, 32, 34), (36, 37, 35, 34), (38, 39, 37, 36), (40, 41, 39, 38), (42, 43, 41, 40), (44, 45, 43, 42), (46, 47, 45, 44), (48, 49, 47, 46), (50, 51, 49, 48), (52, 53, 51, 50), (54, 55, 53, 52), (56, 57, 55, 54), (60, 61, 58, 57, 56, 59), (62, 63, 61, 60), (64, 65, 63, 62), (66, 67, 65, 64), (68, 69, 67, 66), (71, 69, 68, 70), (73, 71, 70, 72), (75, 73, 72, 74), (77, 75, 74, 76), (79, 77, 76, 78), (81, 79, 78, 80), (83, 81, 80, 82), (85, 83, 82, 84), (87, 85, 84, 86), (89, 87, 86, 88), (91, 89, 88, 90), (91, 90, 25, 26)])
_uv = me_cube_006.uv_layers.new(name='UVMap')
_uv.uv.foreach_set('vector', [0.375, 0.2999, 0.625, 0.2999, 0.625, 0.3125, 0.375, 0.3125, 0.6749, 0.5, 0.6875, 0.5, 0.6875, 0.75, 0.625, 0.75, 0.625, 0.5499, 0.3251, 0.5, 0.375, 0.5499, 0.375, 0.75, 0.3125, 0.75, 0.3125, 0.5, 0.375, 0.9375, 0.625, 0.9375, 0.625, 1.0, 0.375, 1.0, 0.375, 0.4375, 0.625, 0.4375, 0.625, 0.4501, 0.375, 0.4501, 0.375, 0.5499, 0.625, 0.5499, 0.625, 0.75, 0.375, 0.75, 0.75, 0.648, 0.75, 0.75, 0.6875, 0.75, 0.6875, 0.5, 0.75, 0.5, 0.75, 0.6083, 0.7484, 0.6081, 0.7445, 0.6085, 0.7407, 0.6097, 0.7373, 0.6115, 0.7343, 0.614, 0.7318, 0.617, 0.7299, 0.6205, 0.7288, 0.6242, 0.7284, 0.6281, 0.7288, 0.632, 0.7299, 0.6358, 0.7318, 0.6392, 0.7343, 0.6423, 0.7373, 0.6448, 0.7407, 0.6466, 0.7445, 0.6477, 0.7484, 0.6481, 0.25, 0.75, 0.1875, 0.75, 0.1875, 0.5, 0.25, 0.5, 0.25, 0.6083, 0.2477, 0.6085, 0.2439, 0.6097, 0.2405, 0.6115, 0.2375, 0.614, 0.235, 0.617, 0.2331, 0.6205, 0.232, 0.6242, 0.2316, 0.6281, 0.232, 0.632, 0.2331, 0.6358, 0.235, 0.6392, 0.2375, 0.6423, 0.2405, 0.6448, 0.2439, 0.6466, 0.2477, 0.6477, 0.25, 0.648, 0.375, 0.8125, 0.625, 0.8125, 0.625, 0.875, 0.375, 0.875, 0.375, 0.3125, 0.625, 0.3125, 0.625, 0.375, 0.375, 0.375, 0.875, 0.5499, 0.875, 0.75, 0.8125, 0.75, 0.8125, 0.5, 0.8251, 0.5, 0.375, 0.0, 0.625, 0.0, 0.625, 0.2001, 0.375, 0.2001, 0.75, 0.6083, 0.75, 0.5, 0.8125, 0.5, 0.8125, 0.75, 0.75, 0.75, 0.75, 0.648, 0.7523, 0.6477, 0.7561, 0.6466, 0.7595, 0.6448, 0.7625, 0.6423, 0.765, 0.6392, 0.7669, 0.6358, 0.768, 0.632, 0.7684, 0.6281, 0.768, 0.6242, 0.7669, 0.6205, 0.765, 0.617, 0.7625, 0.614, 0.7595, 0.6115, 0.7561, 0.6097, 0.7523, 0.6085, 0.375, 0.875, 0.625, 0.875, 0.625, 0.9375, 0.375, 0.9375, 0.375, 0.75, 0.625, 0.75, 0.625, 0.8125, 0.375, 0.8125, 0.25, 0.5, 0.3125, 0.5, 0.3125, 0.75, 0.25, 0.75, 0.25, 0.648, 0.2516, 0.6481, 0.2555, 0.6477, 0.2593, 0.6466, 0.2627, 0.6448, 0.2657, 0.6423, 0.2682, 0.6392, 0.2701, 0.6358, 0.2712, 0.632, 0.2716, 0.6281, 0.2712, 0.6242, 0.2701, 0.6205, 0.2682, 0.617, 0.2657, 0.614, 0.2627, 0.6115, 0.2593, 0.6097, 0.2555, 0.6085, 0.2516, 0.6081, 0.25, 0.6083, 0.375, 0.375, 0.625, 0.375, 0.625, 0.4375, 0.375, 0.4375, 0.625, 0.2999, 0.375, 0.2999, 0.375, 0.2001, 0.625, 0.2001, 0.625, 0.5499, 0.375, 0.5499, 0.375, 0.4501, 0.625, 0.4501, 0.1875, 0.5, 0.1875, 0.75, 0.125, 0.75, 0.125, 0.5499, 0.1749, 0.5, 1.0, 0.5564, 0.9872, 0.5564, 0.9688, 0.5564, 0.9688, 0.8064, 0.9872, 0.8064, 1.0, 0.8064, 0.9375, 0.8064, 0.9688, 0.8064, 0.9688, 0.5564, 0.9375, 0.5564, 0.9062, 0.8064, 0.9375, 0.8064, 0.9375, 0.5564, 0.9062, 0.5564, 0.875, 0.8064, 0.9062, 0.8064, 0.9062, 0.5564, 0.875, 0.5564, 0.8438, 0.5564, 0.8438, 0.8064, 0.875, 0.8064, 0.875, 0.5564, 0.8125, 0.5564, 0.8125, 0.8064, 0.8438, 0.8064, 0.8438, 0.5564, 0.7812, 0.5564, 0.7812, 0.8064, 0.8125, 0.8064, 0.8125, 0.5564, 0.75, 0.5564, 0.75, 0.8064, 0.7812, 0.8064, 0.7812, 0.5564, 0.7188, 0.5564, 0.7188, 0.8064, 0.75, 0.8064, 0.75, 0.5564, 0.6875, 0.5564, 0.6875, 0.8064, 0.7188, 0.8064, 0.7188, 0.5564, 0.6562, 0.5564, 0.6562, 0.8064, 0.6875, 0.8064, 0.6875, 0.5564, 0.625, 0.5564, 0.625, 0.8064, 0.6562, 0.8064, 0.6562, 0.5564, 0.5938, 0.5564, 0.5938, 0.8064, 0.625, 0.8064, 0.625, 0.5564, 0.5625, 0.5564, 0.5625, 0.8064, 0.5938, 0.8064, 0.5938, 0.5564, 0.5312, 0.5564, 0.5312, 0.8064, 0.5625, 0.8064, 0.5625, 0.5564, 0.5, 0.5564, 0.5, 0.8064, 0.5128, 0.8064, 0.5312, 0.8064, 0.5312, 0.5564, 0.5128, 0.5564, 0.4688, 0.5564, 0.4688, 0.8064, 0.5, 0.8064, 0.5, 0.5564, 0.4375, 0.5564, 0.4375, 0.8064, 0.4688, 0.8064, 0.4688, 0.5564, 0.4062, 0.5564, 0.4062, 0.8064, 0.4375, 0.8064, 0.4375, 0.5564, 0.375, 0.5564, 0.375, 0.8064, 0.4062, 0.8064, 0.4062, 0.5564, 0.3438, 0.8064, 0.375, 0.8064, 0.375, 0.5564, 0.3438, 0.5564, 0.3125, 0.8064, 0.3438, 0.8064, 0.3438, 0.5564, 0.3125, 0.5564, 0.2812, 0.8064, 0.3125, 0.8064, 0.3125, 0.5564, 0.2812, 0.5564, 0.25, 0.8064, 0.2812, 0.8064, 0.2812, 0.5564, 0.25, 0.5564, 0.2188, 0.8064, 0.25, 0.8064, 0.25, 0.5564, 0.2188, 0.5564, 0.1875, 0.8064, 0.2188, 0.8064, 0.2188, 0.5564, 0.1875, 0.5564, 0.1562, 0.8064, 0.1875, 0.8064, 0.1875, 0.5564, 0.1562, 0.5564, 0.125, 0.8064, 0.1562, 0.8064, 0.1562, 0.5564, 0.125, 0.5564, 0.09375, 0.8064, 0.125, 0.8064, 0.125, 0.5564, 0.09375, 0.5564, 0.0625, 0.8064, 0.09375, 0.8064, 0.09375, 0.5564, 0.0625, 0.5564, 0.03125, 0.8064, 0.0625, 0.8064, 0.0625, 0.5564, 0.03125, 0.5564, 0.03125, 0.8064, 0.03125, 0.5564, 0.0, 0.5564, 0.0, 0.8064])
me_cube_006.materials.append(None)
me_cube_006.update()
me_cube_004 = bpy.data.meshes.new('Cube.004')
me_cube_004.from_pydata([(-1.0, -1.0, -1.0), (-1.0, -1.0, 1.0), (1.0, -1.0, -1.0), (1.0, -1.0, 1.0), (-2.842e-14, 1.0, -1.0), (-2.842e-14, 1.0, 1.0), (-2.842e-14, -1.0, -1.0), (-2.842e-14, -1.0, 1.0), (-0.5, 1.0, -1.0), (-0.5, -1.0, 1.0), (-0.5, 1.0, 1.0), (-0.5, -1.0, -1.0), (0.5, 1.0, 1.0), (0.5, -1.0, -1.0), (0.5, 1.0, -1.0), (0.5, -1.0, 1.0), (-1.0, 0.6007, -1.0), (-0.6007, 1.0, -1.0), (-0.6007, 1.0, 1.0), (-1.0, 0.6007, 1.0), (0.6007, 1.0, -1.0), (1.0, 0.6007, -1.0), (1.0, 0.6007, 1.0), (0.6007, 1.0, 1.0), (-2.842e-14, -0.1838, 1.0), (0.01281, -0.185, -1.0), (0.01281, -0.185, 1.0), (-2.842e-14, -0.1838, -1.0), (-0.01841, -0.182, -1.0), (-0.01841, -0.182, 1.0), (-0.04842, -0.1728, -1.0), (-0.04842, -0.1728, 1.0), (-0.07608, -0.1581, -1.0), (-0.07608, -0.1581, 1.0), (-0.1003, -0.1382, -1.0), (-0.1003, -0.1382, 1.0), (-0.1202, -0.1139, -1.0), (-0.1202, -0.1139, 1.0), (-0.135, -0.08626, -1.0), (-0.135, -0.08626, 1.0), (-0.1441, -0.05624, -1.0), (-0.1441, -0.05624, 1.0), (-0.1472, -0.02503, -1.0), (-0.1472, -0.02503, 1.0), (-0.1441, 0.006189, -1.0), (-0.1441, 0.006189, 1.0), (-0.135, 0.0362, -1.0), (-0.135, 0.0362, 1.0), (-0.1202, 0.06387, -1.0), (-0.1202, 0.06387, 1.0), (-0.1003, 0.08811, -1.0), (-0.1003, 0.08811, 1.0), (-0.07608, 0.108, -1.0), (-0.07608, 0.108, 1.0), (-0.04842, 0.1228, -1.0), (-0.04842, 0.1228, 1.0), (-0.01841, 0.1319, -1.0), (-0.01841, 0.1319, 1.0), (-2.842e-14, 0.1337, 1.0), (-2.842e-14, 0.1337, -1.0), (0.01281, 0.135, -1.0), (0.01281, 0.135, 1.0), (0.04402, 0.1319, -1.0), (0.04402, 0.1319, 1.0), (0.07404, 0.1228, -1.0), (0.07404, 0.1228, 1.0), (0.1017, 0.108, -1.0), (0.1017, 0.108, 1.0), (0.1259, 0.08811, -1.0), (0.1259, 0.08811, 1.0), (0.1458, 0.06387, -1.0), (0.1458, 0.06387, 1.0), (0.1606, 0.0362, -1.0), (0.1606, 0.0362, 1.0), (0.1697, 0.006189, -1.0), (0.1697, 0.006189, 1.0), (0.1728, -0.02503, -1.0), (0.1728, -0.02503, 1.0), (0.1697, -0.05624, -1.0), (0.1697, -0.05624, 1.0), (0.1606, -0.08626, -1.0), (0.1606, -0.08626, 1.0), (0.1458, -0.1139, -1.0), (0.1458, -0.1139, 1.0), (0.1259, -0.1382, -1.0), (0.1259, -0.1382, 1.0), (0.1017, -0.1581, -1.0), (0.1017, -0.1581, 1.0), (0.07404, -0.1728, -1.0), (0.07404, -0.1728, 1.0), (0.04402, -0.182, -1.0), (0.04402, -0.182, 1.0)], [], [(17, 18, 10, 8), (23, 12, 15, 3, 22), (20, 21, 2, 13, 14), (11, 9, 1, 0), (14, 12, 23, 20), (21, 22, 3, 2), (24, 7, 15, 12, 5, 58, 61, 63, 65, 67, 69, 71, 73, 75, 77, 79, 81, 83, 85, 87, 89, 91, 26), (6, 11, 8, 4, 59, 56, 54, 52, 50, 48, 46, 44, 42, 40, 38, 36, 34, 32, 30, 28, 27), (13, 15, 7, 6), (8, 10, 5, 4), (19, 1, 9, 10, 18), (0, 1, 19, 16), (58, 5, 10, 9, 7, 24, 29, 31, 33, 35, 37, 39, 41, 43, 45, 47, 49, 51, 53, 55, 57), (6, 7, 9, 11), (2, 3, 15, 13), (4, 14, 13, 6, 27, 25, 90, 88, 86, 84, 82, 80, 78, 76, 74, 72, 70, 68, 66, 64, 62, 60, 59), (4, 5, 12, 14), (18, 17, 16, 19), (22, 21, 20, 23), (8, 11, 0, 16, 17), (25, 27, 28, 29, 24, 26), (31, 29, 28, 30), (33, 31, 30, 32), (35, 33, 32, 34), (36, 37, 35, 34), (38, 39, 37, 36), (40, 41, 39, 38), (42, 43, 41, 40), (44, 45, 43, 42), (46, 47, 45, 44), (48, 49, 47, 46), (50, 51, 49, 48), (52, 53, 51, 50), (54, 55, 53, 52), (56, 57, 55, 54), (60, 61, 58, 57, 56, 59), (62, 63, 61, 60), (64, 65, 63, 62), (66, 67, 65, 64), (68, 69, 67, 66), (71, 69, 68, 70), (73, 71, 70, 72), (75, 73, 72, 74), (77, 75, 74, 76), (79, 77, 76, 78), (81, 79, 78, 80), (83, 81, 80, 82), (85, 83, 82, 84), (87, 85, 84, 86), (89, 87, 86, 88), (91, 89, 88, 90), (91, 90, 25, 26)])
_uv = me_cube_004.uv_layers.new(name='UVMap')
_uv.uv.foreach_set('vector', [0.375, 0.2999, 0.625, 0.2999, 0.625, 0.3125, 0.375, 0.3125, 0.6749, 0.5, 0.6875, 0.5, 0.6875, 0.75, 0.625, 0.75, 0.625, 0.5499, 0.3251, 0.5, 0.375, 0.5499, 0.375, 0.75, 0.3125, 0.75, 0.3125, 0.5, 0.375, 0.9375, 0.625, 0.9375, 0.625, 1.0, 0.375, 1.0, 0.375, 0.4375, 0.625, 0.4375, 0.625, 0.4501, 0.375, 0.4501, 0.375, 0.5499, 0.625, 0.5499, 0.625, 0.75, 0.375, 0.75, 0.75, 0.648, 0.75, 0.75, 0.6875, 0.75, 0.6875, 0.5, 0.75, 0.5, 0.75, 0.6083, 0.7484, 0.6081, 0.7445, 0.6085, 0.7407, 0.6097, 0.7373, 0.6115, 0.7343, 0.614, 0.7318, 0.617, 0.7299, 0.6205, 0.7288, 0.6242, 0.7284, 0.6281, 0.7288, 0.632, 0.7299, 0.6358, 0.7318, 0.6392, 0.7343, 0.6423, 0.7373, 0.6448, 0.7407, 0.6466, 0.7445, 0.6477, 0.7484, 0.6481, 0.25, 0.75, 0.1875, 0.75, 0.1875, 0.5, 0.25, 0.5, 0.25, 0.6083, 0.2477, 0.6085, 0.2439, 0.6097, 0.2405, 0.6115, 0.2375, 0.614, 0.235, 0.617, 0.2331, 0.6205, 0.232, 0.6242, 0.2316, 0.6281, 0.232, 0.632, 0.2331, 0.6358, 0.235, 0.6392, 0.2375, 0.6423, 0.2405, 0.6448, 0.2439, 0.6466, 0.2477, 0.6477, 0.25, 0.648, 0.375, 0.8125, 0.625, 0.8125, 0.625, 0.875, 0.375, 0.875, 0.375, 0.3125, 0.625, 0.3125, 0.625, 0.375, 0.375, 0.375, 0.875, 0.5499, 0.875, 0.75, 0.8125, 0.75, 0.8125, 0.5, 0.8251, 0.5, 0.375, 0.0, 0.625, 0.0, 0.625, 0.2001, 0.375, 0.2001, 0.75, 0.6083, 0.75, 0.5, 0.8125, 0.5, 0.8125, 0.75, 0.75, 0.75, 0.75, 0.648, 0.7523, 0.6477, 0.7561, 0.6466, 0.7595, 0.6448, 0.7625, 0.6423, 0.765, 0.6392, 0.7669, 0.6358, 0.768, 0.632, 0.7684, 0.6281, 0.768, 0.6242, 0.7669, 0.6205, 0.765, 0.617, 0.7625, 0.614, 0.7595, 0.6115, 0.7561, 0.6097, 0.7523, 0.6085, 0.375, 0.875, 0.625, 0.875, 0.625, 0.9375, 0.375, 0.9375, 0.375, 0.75, 0.625, 0.75, 0.625, 0.8125, 0.375, 0.8125, 0.25, 0.5, 0.3125, 0.5, 0.3125, 0.75, 0.25, 0.75, 0.25, 0.648, 0.2516, 0.6481, 0.2555, 0.6477, 0.2593, 0.6466, 0.2627, 0.6448, 0.2657, 0.6423, 0.2682, 0.6392, 0.2701, 0.6358, 0.2712, 0.632, 0.2716, 0.6281, 0.2712, 0.6242, 0.2701, 0.6205, 0.2682, 0.617, 0.2657, 0.614, 0.2627, 0.6115, 0.2593, 0.6097, 0.2555, 0.6085, 0.2516, 0.6081, 0.25, 0.6083, 0.375, 0.375, 0.625, 0.375, 0.625, 0.4375, 0.375, 0.4375, 0.625, 0.2999, 0.375, 0.2999, 0.375, 0.2001, 0.625, 0.2001, 0.625, 0.5499, 0.375, 0.5499, 0.375, 0.4501, 0.625, 0.4501, 0.1875, 0.5, 0.1875, 0.75, 0.125, 0.75, 0.125, 0.5499, 0.1749, 0.5, 1.0, 0.5564, 0.9872, 0.5564, 0.9688, 0.5564, 0.9688, 0.8064, 0.9872, 0.8064, 1.0, 0.8064, 0.9375, 0.8064, 0.9688, 0.8064, 0.9688, 0.5564, 0.9375, 0.5564, 0.9062, 0.8064, 0.9375, 0.8064, 0.9375, 0.5564, 0.9062, 0.5564, 0.875, 0.8064, 0.9062, 0.8064, 0.9062, 0.5564, 0.875, 0.5564, 0.8438, 0.5564, 0.8438, 0.8064, 0.875, 0.8064, 0.875, 0.5564, 0.8125, 0.5564, 0.8125, 0.8064, 0.8438, 0.8064, 0.8438, 0.5564, 0.7812, 0.5564, 0.7812, 0.8064, 0.8125, 0.8064, 0.8125, 0.5564, 0.75, 0.5564, 0.75, 0.8064, 0.7812, 0.8064, 0.7812, 0.5564, 0.7188, 0.5564, 0.7188, 0.8064, 0.75, 0.8064, 0.75, 0.5564, 0.6875, 0.5564, 0.6875, 0.8064, 0.7188, 0.8064, 0.7188, 0.5564, 0.6562, 0.5564, 0.6562, 0.8064, 0.6875, 0.8064, 0.6875, 0.5564, 0.625, 0.5564, 0.625, 0.8064, 0.6562, 0.8064, 0.6562, 0.5564, 0.5938, 0.5564, 0.5938, 0.8064, 0.625, 0.8064, 0.625, 0.5564, 0.5625, 0.5564, 0.5625, 0.8064, 0.5938, 0.8064, 0.5938, 0.5564, 0.5312, 0.5564, 0.5312, 0.8064, 0.5625, 0.8064, 0.5625, 0.5564, 0.5, 0.5564, 0.5, 0.8064, 0.5128, 0.8064, 0.5312, 0.8064, 0.5312, 0.5564, 0.5128, 0.5564, 0.4688, 0.5564, 0.4688, 0.8064, 0.5, 0.8064, 0.5, 0.5564, 0.4375, 0.5564, 0.4375, 0.8064, 0.4688, 0.8064, 0.4688, 0.5564, 0.4062, 0.5564, 0.4062, 0.8064, 0.4375, 0.8064, 0.4375, 0.5564, 0.375, 0.5564, 0.375, 0.8064, 0.4062, 0.8064, 0.4062, 0.5564, 0.3438, 0.8064, 0.375, 0.8064, 0.375, 0.5564, 0.3438, 0.5564, 0.3125, 0.8064, 0.3438, 0.8064, 0.3438, 0.5564, 0.3125, 0.5564, 0.2812, 0.8064, 0.3125, 0.8064, 0.3125, 0.5564, 0.2812, 0.5564, 0.25, 0.8064, 0.2812, 0.8064, 0.2812, 0.5564, 0.25, 0.5564, 0.2188, 0.8064, 0.25, 0.8064, 0.25, 0.5564, 0.2188, 0.5564, 0.1875, 0.8064, 0.2188, 0.8064, 0.2188, 0.5564, 0.1875, 0.5564, 0.1562, 0.8064, 0.1875, 0.8064, 0.1875, 0.5564, 0.1562, 0.5564, 0.125, 0.8064, 0.1562, 0.8064, 0.1562, 0.5564, 0.125, 0.5564, 0.09375, 0.8064, 0.125, 0.8064, 0.125, 0.5564, 0.09375, 0.5564, 0.0625, 0.8064, 0.09375, 0.8064, 0.09375, 0.5564, 0.0625, 0.5564, 0.03125, 0.8064, 0.0625, 0.8064, 0.0625, 0.5564, 0.03125, 0.5564, 0.03125, 0.8064, 0.03125, 0.5564, 0.0, 0.5564, 0.0, 0.8064])
me_cube_004.materials.append(None)
me_cube_004.update()
me_cylinder_004 = bpy.data.meshes.new('Cylinder.004')
me_cylinder_004.from_pydata([(0.0, 1.0, -1.0), (0.0, 1.0, 1.0), (0.1951, 0.9808, -1.0), (0.1951, 0.9808, 1.0), (0.3827, 0.9239, -1.0), (0.3827, 0.9239, 1.0), (0.5556, 0.8315, -1.0), (0.5556, 0.8315, 1.0), (0.7071, 0.7071, -1.0), (0.7071, 0.7071, 1.0), (0.8315, 0.5556, -1.0), (0.8315, 0.5556, 1.0), (0.9239, 0.3827, -1.0), (0.9239, 0.3827, 1.0), (0.9808, 0.1951, -1.0), (0.9808, 0.1951, 1.0), (1.0, -4.371e-08, -1.0), (1.0, -4.371e-08, 1.0), (0.9808, -0.1951, -1.0), (0.9808, -0.1951, 1.0), (0.9239, -0.3827, -1.0), (0.9239, -0.3827, 1.0), (0.8315, -0.5556, -1.0), (0.8315, -0.5556, 1.0), (0.7071, -0.7071, -1.0), (0.7071, -0.7071, 1.0), (0.5556, -0.8315, -1.0), (0.5556, -0.8315, 1.0), (0.3827, -0.9239, -1.0), (0.3827, -0.9239, 1.0), (0.1951, -0.9808, -1.0), (0.1951, -0.9808, 1.0), (-8.742e-08, -1.0, -1.0), (-8.742e-08, -1.0, 1.0), (-0.1951, -0.9808, -1.0), (-0.1951, -0.9808, 1.0), (-0.3827, -0.9239, -1.0), (-0.3827, -0.9239, 1.0), (-0.5556, -0.8315, -1.0), (-0.5556, -0.8315, 1.0), (-0.7071, -0.7071, -1.0), (-0.7071, -0.7071, 1.0), (-0.8315, -0.5556, -1.0), (-0.8315, -0.5556, 1.0), (-0.9239, -0.3827, -1.0), (-0.9239, -0.3827, 1.0), (-0.9808, -0.1951, -1.0), (-0.9808, -0.1951, 1.0), (-1.0, 1.192e-08, -1.0), (-1.0, 1.192e-08, 1.0), (-0.9808, 0.1951, -1.0), (-0.9808, 0.1951, 1.0), (-0.9239, 0.3827, -1.0), (-0.9239, 0.3827, 1.0), (-0.8315, 0.5556, -1.0), (-0.8315, 0.5556, 1.0), (-0.7071, 0.7071, -1.0), (-0.7071, 0.7071, 1.0), (-0.5556, 0.8315, -1.0), (-0.5556, 0.8315, 1.0), (-0.3827, 0.9239, -1.0), (-0.3827, 0.9239, 1.0), (-0.1951, 0.9808, -1.0), (-0.1951, 0.9808, 1.0)], [], [(0, 1, 3, 2), (2, 3, 5, 4), (4, 5, 7, 6), (6, 7, 9, 8), (8, 9, 11, 10), (10, 11, 13, 12), (12, 13, 15, 14), (14, 15, 17, 16), (16, 17, 19, 18), (18, 19, 21, 20), (20, 21, 23, 22), (22, 23, 25, 24), (24, 25, 27, 26), (26, 27, 29, 28), (28, 29, 31, 30), (30, 31, 33, 32), (32, 33, 35, 34), (34, 35, 37, 36), (36, 37, 39, 38), (38, 39, 41, 40), (40, 41, 43, 42), (42, 43, 45, 44), (44, 45, 47, 46), (46, 47, 49, 48), (48, 49, 51, 50), (50, 51, 53, 52), (52, 53, 55, 54), (54, 55, 57, 56), (56, 57, 59, 58), (58, 59, 61, 60), (3, 1, 63, 61, 59, 57, 55, 53, 51, 49, 47, 45, 43, 41, 39, 37, 35, 33, 31, 29, 27, 25, 23, 21, 19, 17, 15, 13, 11, 9, 7, 5), (60, 61, 63, 62), (62, 63, 1, 0), (0, 2, 4, 6, 8, 10, 12, 14, 16, 18, 20, 22, 24, 26, 28, 30, 32, 34, 36, 38, 40, 42, 44, 46, 48, 50, 52, 54, 56, 58, 60, 62)])
_uv = me_cylinder_004.uv_layers.new(name='UVMap')
_uv.uv.foreach_set('vector', [1.0, 0.5, 1.0, 1.0, 0.9688, 1.0, 0.9688, 0.5, 0.9688, 0.5, 0.9688, 1.0, 0.9375, 1.0, 0.9375, 0.5, 0.9375, 0.5, 0.9375, 1.0, 0.9062, 1.0, 0.9062, 0.5, 0.9062, 0.5, 0.9062, 1.0, 0.875, 1.0, 0.875, 0.5, 0.875, 0.5, 0.875, 1.0, 0.8438, 1.0, 0.8438, 0.5, 0.8438, 0.5, 0.8438, 1.0, 0.8125, 1.0, 0.8125, 0.5, 0.8125, 0.5, 0.8125, 1.0, 0.7812, 1.0, 0.7812, 0.5, 0.7812, 0.5, 0.7812, 1.0, 0.75, 1.0, 0.75, 0.5, 0.75, 0.5, 0.75, 1.0, 0.7188, 1.0, 0.7188, 0.5, 0.7188, 0.5, 0.7188, 1.0, 0.6875, 1.0, 0.6875, 0.5, 0.6875, 0.5, 0.6875, 1.0, 0.6562, 1.0, 0.6562, 0.5, 0.6562, 0.5, 0.6562, 1.0, 0.625, 1.0, 0.625, 0.5, 0.625, 0.5, 0.625, 1.0, 0.5938, 1.0, 0.5938, 0.5, 0.5938, 0.5, 0.5938, 1.0, 0.5625, 1.0, 0.5625, 0.5, 0.5625, 0.5, 0.5625, 1.0, 0.5312, 1.0, 0.5312, 0.5, 0.5312, 0.5, 0.5312, 1.0, 0.5, 1.0, 0.5, 0.5, 0.5, 0.5, 0.5, 1.0, 0.4688, 1.0, 0.4688, 0.5, 0.4688, 0.5, 0.4688, 1.0, 0.4375, 1.0, 0.4375, 0.5, 0.4375, 0.5, 0.4375, 1.0, 0.4062, 1.0, 0.4062, 0.5, 0.4062, 0.5, 0.4062, 1.0, 0.375, 1.0, 0.375, 0.5, 0.375, 0.5, 0.375, 1.0, 0.3438, 1.0, 0.3438, 0.5, 0.3438, 0.5, 0.3438, 1.0, 0.3125, 1.0, 0.3125, 0.5, 0.3125, 0.5, 0.3125, 1.0, 0.2812, 1.0, 0.2812, 0.5, 0.2812, 0.5, 0.2812, 1.0, 0.25, 1.0, 0.25, 0.5, 0.25, 0.5, 0.25, 1.0, 0.2188, 1.0, 0.2188, 0.5, 0.2188, 0.5, 0.2188, 1.0, 0.1875, 1.0, 0.1875, 0.5, 0.1875, 0.5, 0.1875, 1.0, 0.1562, 1.0, 0.1562, 0.5, 0.1562, 0.5, 0.1562, 1.0, 0.125, 1.0, 0.125, 0.5, 0.125, 0.5, 0.125, 1.0, 0.09375, 1.0, 0.09375, 0.5, 0.09375, 0.5, 0.09375, 1.0, 0.0625, 1.0, 0.0625, 0.5, 0.2968, 0.4854, 0.25, 0.49, 0.2032, 0.4854, 0.1582, 0.4717, 0.1167, 0.4496, 0.08029, 0.4197, 0.05045, 0.3833, 0.02827, 0.3418, 0.01461, 0.2968, 0.01, 0.25, 0.01461, 0.2032, 0.02827, 0.1582, 0.05045, 0.1167, 0.08029, 0.08029, 0.1167, 0.05045, 0.1582, 0.02827, 0.2032, 0.01461, 0.25, 0.01, 0.2968, 0.01461, 0.3418, 0.02827, 0.3833, 0.05045, 0.4197, 0.08029, 0.4496, 0.1167, 0.4717, 0.1582, 0.4854, 0.2032, 0.49, 0.25, 0.4854, 0.2968, 0.4717, 0.3418, 0.4496, 0.3833, 0.4197, 0.4197, 0.3833, 0.4496, 0.3418, 0.4717, 0.0625, 0.5, 0.0625, 1.0, 0.03125, 1.0, 0.03125, 0.5, 0.03125, 0.5, 0.03125, 1.0, 0.0, 1.0, 0.0, 0.5, 0.75, 0.49, 0.7968, 0.4854, 0.8418, 0.4717, 0.8833, 0.4496, 0.9197, 0.4197, 0.9496, 0.3833, 0.9717, 0.3418, 0.9854, 0.2968, 0.99, 0.25, 0.9854, 0.2032, 0.9717, 0.1582, 0.9496, 0.1167, 0.9197, 0.08029, 0.8833, 0.05045, 0.8418, 0.02827, 0.7968, 0.01461, 0.75, 0.01, 0.7032, 0.01461, 0.6582, 0.02827, 0.6167, 0.05045, 0.5803, 0.08029, 0.5504, 0.1167, 0.5283, 0.1582, 0.5146, 0.2032, 0.51, 0.25, 0.5146, 0.2968, 0.5283, 0.3418, 0.5504, 0.3833, 0.5803, 0.4197, 0.6167, 0.4496, 0.6582, 0.4717, 0.7032, 0.4854])
me_cylinder_004.update()
me_cone = bpy.data.meshes.new('Cone')
me_cone.from_pydata([(0.0, 1.0, -1.0), (0.1951, 0.9808, -1.0), (0.3827, 0.9239, -1.0), (0.5556, 0.8315, -1.0), (0.7071, 0.7071, -1.0), (0.8315, 0.5556, -1.0), (0.9239, 0.3827, -1.0), (0.9808, 0.1951, -1.0), (1.0, -4.371e-08, -1.0), (0.9808, -0.1951, -1.0), (0.9239, -0.3827, -1.0), (0.8315, -0.5556, -1.0), (0.7071, -0.7071, -1.0), (0.5556, -0.8315, -1.0), (0.3827, -0.9239, -1.0), (0.1951, -0.9808, -1.0), (-8.742e-08, -1.0, -1.0), (-0.1951, -0.9808, -1.0), (-0.3827, -0.9239, -1.0), (-0.5556, -0.8315, -1.0), (-0.7071, -0.7071, -1.0), (-0.8315, -0.5556, -1.0), (-0.9239, -0.3827, -1.0), (-0.9808, -0.1951, -1.0), (-1.0, 1.192e-08, -1.0), (-0.9808, 0.1951, -1.0), (-0.9239, 0.3827, -1.0), (-0.8315, 0.5556, -1.0), (-0.7071, 0.7071, -1.0), (-0.5556, 0.8315, -1.0), (-0.3827, 0.9239, -1.0), (-0.1951, 0.9808, -1.0), (0.0, 0.0, 1.0)], [], [(0, 32, 1), (1, 32, 2), (2, 32, 3), (3, 32, 4), (4, 32, 5), (5, 32, 6), (6, 32, 7), (7, 32, 8), (8, 32, 9), (9, 32, 10), (10, 32, 11), (11, 32, 12), (12, 32, 13), (13, 32, 14), (14, 32, 15), (15, 32, 16), (16, 32, 17), (17, 32, 18), (18, 32, 19), (19, 32, 20), (20, 32, 21), (21, 32, 22), (22, 32, 23), (23, 32, 24), (24, 32, 25), (25, 32, 26), (26, 32, 27), (27, 32, 28), (28, 32, 29), (29, 32, 30), (0, 1, 2, 3, 4, 5, 6, 7, 8, 9, 10, 11, 12, 13, 14, 15, 16, 17, 18, 19, 20, 21, 22, 23, 24, 25, 26, 27, 28, 29, 30, 31), (30, 32, 31), (31, 32, 0)])
_uv = me_cone.uv_layers.new(name='UVMap')
_uv.uv.foreach_set('vector', [0.25, 0.49, 0.25, 0.25, 0.2968, 0.4854, 0.2968, 0.4854, 0.25, 0.25, 0.3418, 0.4717, 0.3418, 0.4717, 0.25, 0.25, 0.3833, 0.4496, 0.3833, 0.4496, 0.25, 0.25, 0.4197, 0.4197, 0.4197, 0.4197, 0.25, 0.25, 0.4496, 0.3833, 0.4496, 0.3833, 0.25, 0.25, 0.4717, 0.3418, 0.4717, 0.3418, 0.25, 0.25, 0.4854, 0.2968, 0.4854, 0.2968, 0.25, 0.25, 0.49, 0.25, 0.49, 0.25, 0.25, 0.25, 0.4854, 0.2032, 0.4854, 0.2032, 0.25, 0.25, 0.4717, 0.1582, 0.4717, 0.1582, 0.25, 0.25, 0.4496, 0.1167, 0.4496, 0.1167, 0.25, 0.25, 0.4197, 0.08029, 0.4197, 0.08029, 0.25, 0.25, 0.3833, 0.05045, 0.3833, 0.05045, 0.25, 0.25, 0.3418, 0.02827, 0.3418, 0.02827, 0.25, 0.25, 0.2968, 0.01461, 0.2968, 0.01461, 0.25, 0.25, 0.25, 0.01, 0.25, 0.01, 0.25, 0.25, 0.2032, 0.01461, 0.2032, 0.01461, 0.25, 0.25, 0.1582, 0.02827, 0.1582, 0.02827, 0.25, 0.25, 0.1167, 0.05045, 0.1167, 0.05045, 0.25, 0.25, 0.08029, 0.08029, 0.08029, 0.08029, 0.25, 0.25, 0.05045, 0.1167, 0.05045, 0.1167, 0.25, 0.25, 0.02827, 0.1582, 0.02827, 0.1582, 0.25, 0.25, 0.01461, 0.2032, 0.01461, 0.2032, 0.25, 0.25, 0.01, 0.25, 0.01, 0.25, 0.25, 0.25, 0.01461, 0.2968, 0.01461, 0.2968, 0.25, 0.25, 0.02827, 0.3418, 0.02827, 0.3418, 0.25, 0.25, 0.05045, 0.3833, 0.05045, 0.3833, 0.25, 0.25, 0.08029, 0.4197, 0.08029, 0.4197, 0.25, 0.25, 0.1167, 0.4496, 0.1167, 0.4496, 0.25, 0.25, 0.1582, 0.4717, 0.75, 0.49, 0.7968, 0.4854, 0.8418, 0.4717, 0.8833, 0.4496, 0.9197, 0.4197, 0.9496, 0.3833, 0.9717, 0.3418, 0.9854, 0.2968, 0.99, 0.25, 0.9854, 0.2032, 0.9717, 0.1582, 0.9496, 0.1167, 0.9197, 0.08029, 0.8833, 0.05045, 0.8418, 0.02827, 0.7968, 0.01461, 0.75, 0.01, 0.7032, 0.01461, 0.6582, 0.02827, 0.6167, 0.05045, 0.5803, 0.08029, 0.5504, 0.1167, 0.5283, 0.1582, 0.5146, 0.2032, 0.51, 0.25, 0.5146, 0.2968, 0.5283, 0.3418, 0.5504, 0.3833, 0.5803, 0.4197, 0.6167, 0.4496, 0.6582, 0.4717, 0.7032, 0.4854, 0.1582, 0.4717, 0.25, 0.25, 0.2032, 0.4854, 0.2032, 0.4854, 0.25, 0.25, 0.25, 0.49])
me_cone.update()

# ---- curves / text
txt_iskj = bpy.data.curves.new('ISKJ', 'FONT')
txt_iskj.dimensions = '2D'
txt_iskj.body = 'ISKJ'
txt_iskj.extrude = 0.5

# ---- objects
ob_cube = bpy.data.objects.new('Cube', me_cube)
ob_cube_006 = bpy.data.objects.new('Cube.006', me_cube_006)
ob_cube_004 = bpy.data.objects.new('Cube.004', me_cube_004)
ob_cylinder_004 = bpy.data.objects.new('Cylinder.004', me_cylinder_004)
ob_cone = bpy.data.objects.new('Cone', me_cone)
ob_text = bpy.data.objects.new('Text', txt_iskj)

# ---- transforms, parenting, visibility, modifiers, constraints
ob_cube.location = (0.0, 29.5, 2.248)
ob_cube.scale = (15.0, 60.0, 12.5)
ob_cube.lock_rotations_4d = False
ob_cube.empty_display_type = 'ARROWS'
ob_cube.lineart.crease_threshold = 0.0
ob_cube_006.location = (0.0, -42.14, -7.711)
ob_cube_006.rotation_euler = (0.0, 0.0, 3.142)
ob_cube_006.scale = (12.5, 12.5, 2.5)
ob_cube_004.location = (0.0, 101.0, -7.711)
ob_cube_004.rotation_euler = (0.0, 0.0, 6.283)
ob_cube_004.scale = (12.5, 12.5, 2.5)
ob_cylinder_004.location = (0.6554, 63.38, 121.7)
ob_cylinder_004.scale = (5.0, 5.0, 110.0)
ob_cone.location = (0.5824, 63.32, 20.98)
ob_cone.scale = (10.0, 10.0, 7.1)
ob_text.location = (12.86, 85.55, 14.93)
ob_text.rotation_euler = (0.0, 6.283, -3.142)
ob_text.scale = (2.189, 2.172, 1.0)

# ---- collection membership
col_collection.objects.link(ob_cube)
col_collection.objects.link(ob_cube_006)
col_collection.objects.link(ob_cube_004)
col_collection.objects.link(ob_cylinder_004)
col_collection.objects.link(ob_cone)
col_collection.objects.link(ob_text)

# ---- scene / render settings (as saved in the file)
scene.frame_start = 1; scene.frame_end = 250; scene.frame_set(1)
scene.render.engine = 'BLENDER_EEVEE_NEXT'
scene.cycles.sampling_pattern = 'TABULATED_SOBOL'
scene.cycles.use_light_tree = False
scene.view_settings.view_transform = 'Filmic'
scene.unit_settings.scale_length = 0.001
bpy.context.view_layer.update()

# ---- added for rendering (the .blend has no active camera and no usable light): camera, sun
cam_auto = bpy.data.cameras.new('AutoCamera')
cam_auto.lens = 50.0
cam_auto.sensor_width = 36.0
cam_auto.clip_end = 4809.27
ob_auto_camera = bpy.data.objects.new('AutoCamera', cam_auto)
scene.collection.objects.link(ob_auto_camera)
ob_auto_camera.location = (274.034, -299.393, 329.949)
ob_auto_camera.rotation_euler = (1.09748, -7.21219e-08, 0.694738)
scene.camera = ob_auto_camera
light_auto_sun = bpy.data.lights.new('AutoSun', 'SUN')
light_auto_sun.energy = 3.0
light_auto_sun.angle = 0.0523599
ob_auto_sun = bpy.data.objects.new('AutoSun', light_auto_sun)
scene.collection.objects.link(ob_auto_sun)
ob_auto_sun.rotation_euler = (0.872665, 0.174533, 0.523599)
bpy.context.view_layer.update()
